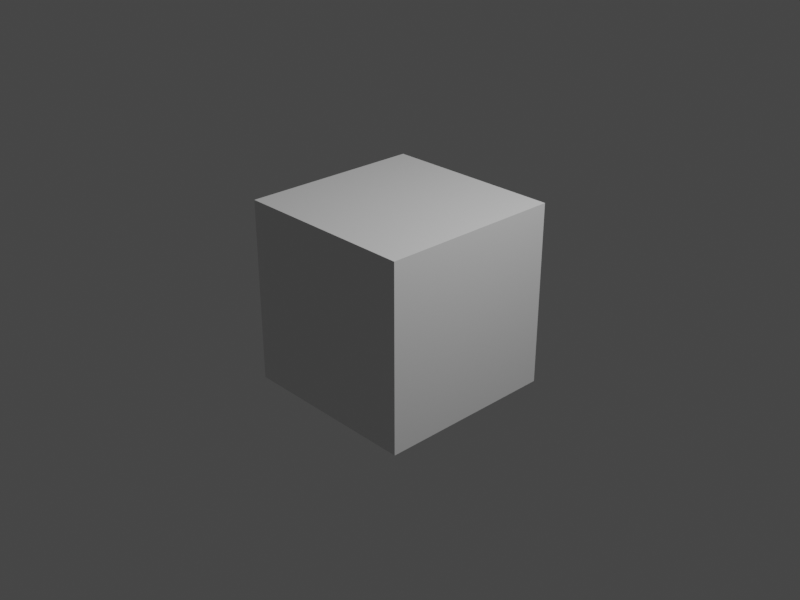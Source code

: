 # Source: peoteLogicNodes_01.blend  (saved by Blender 3.6.11; exported with 4.5.12 LTS)
import bpy
from mathutils import Matrix  # noqa: F401  (used for matrix-valued properties, if any)

bpy.ops.wm.read_factory_settings(use_empty=True)
scene = bpy.context.scene
scene.name = 'Scene'

# ---- collections
col_collection = bpy.data.collections.new('Collection'); scene.collection.children.link(col_collection)

# ---- materials (node trees are filled in below, after node groups)
mat_material = bpy.data.materials.new('Material')
mat_material.alpha_threshold = 0.0
mat_material.use_transparent_shadow = False
mat_material.roughness = 0.5
mat_material.line_color = (0.0, 0.0, 0.0, 1.0)

# ---- material node trees
mat_material.use_nodes = True; mat_material.node_tree.nodes.clear()
_N = mat_material.node_tree.nodes; _L = mat_material.node_tree.links
n0 = _N.new('ShaderNodeOutputMaterial'); n0.name = 'Material Output'; n0.location = (300, 300)
n1 = _N.new('ShaderNodeBsdfPrincipled'); n1.name = 'Principled BSDF'; n1.location = (10, 300)
n1.distribution = 'GGX'
n1.subsurface_method = 'RANDOM_WALK_SKIN'
n1.inputs[3].default_value = 1.45
n1.inputs[27].default_value = (0.0, 0.0, 0.0, 1.0)
n1.inputs[28].default_value = 1.0
_L.new(n1.outputs[0], n0.inputs[0])
n0.is_active_output = True

# ---- world
world_world = bpy.data.worlds.new('World'); scene.world = world_world
world_world.use_nodes = True; world_world.node_tree.nodes.clear()
_N = world_world.node_tree.nodes; _L = world_world.node_tree.links
n0 = _N.new('ShaderNodeOutputWorld'); n0.name = 'World Output'; n0.location = (300, 300)
n1 = _N.new('ShaderNodeBackground'); n1.name = 'Background'; n1.location = (10, 300)
n1.inputs[0].default_value = (0.05088, 0.05088, 0.05088, 1.0)
_L.new(n1.outputs[0], n0.inputs[0])
n0.is_active_output = True
world_world.color = (0.05088, 0.05088, 0.05088)
world_world.use_sun_shadow = False
world_world.sun_shadow_jitter_overblur = 0.0

# ---- cameras
cam_camera = bpy.data.cameras.new('Camera')
cam_camera.clip_end = 100.0
cam_camera.ortho_scale = 7.314

# ---- lights
light_light = bpy.data.lights.new('Light', 'POINT')
light_light.transmission_factor = 0.0
light_light.energy = 1000.0
light_light.shadow_soft_size = 0.1
light_light.shadow_maximum_resolution = 0.006
light_light.use_absolute_resolution = True

# ---- meshes
me_cube = bpy.data.meshes.new('Cube')
me_cube.from_pydata([(1.0, 1.0, 1.0), (1.0, 1.0, -1.0), (1.0, -1.0, 1.0), (1.0, -1.0, -1.0), (-1.0, 1.0, 1.0), (-1.0, 1.0, -1.0), (-1.0, -1.0, 1.0), (-1.0, -1.0, -1.0)], [], [(0, 4, 6, 2), (3, 2, 6, 7), (7, 6, 4, 5), (5, 1, 3, 7), (1, 0, 2, 3), (5, 4, 0, 1)])
_uv = me_cube.uv_layers.new(name='UVMap')
_uv.uv.foreach_set('vector', [0.625, 0.5, 0.875, 0.5, 0.875, 0.75, 0.625, 0.75, 0.375, 0.75, 0.625, 0.75, 0.625, 1.0, 0.375, 1.0, 0.375, 0.0, 0.625, 0.0, 0.625, 0.25, 0.375, 0.25, 0.125, 0.5, 0.375, 0.5, 0.375, 0.75, 0.125, 0.75, 0.375, 0.5, 0.625, 0.5, 0.625, 0.75, 0.375, 0.75, 0.375, 0.25, 0.625, 0.25, 0.625, 0.5, 0.375, 0.5])
me_cube.materials.append(mat_material)
me_cube.use_mirror_vertex_groups = False
me_cube.update()

# ---- objects
ob_cube = bpy.data.objects.new('Cube', me_cube)
ob_light = bpy.data.objects.new('Light', light_light)
ob_camera = bpy.data.objects.new('Camera', cam_camera)

# ---- transforms, parenting, visibility, modifiers, constraints
ob_cube.location = (0.0, 0.0, 0.0)
ob_cube.lock_rotations_4d = False
ob_cube.empty_display_type = 'ARROWS'
ob_cube.lineart.crease_threshold = 0.0
ob_light.location = (4.076, 1.005, 5.904)
ob_light.rotation_euler = (0.6503, 0.05522, 1.866)
ob_light.lock_rotations_4d = False
ob_light.empty_display_type = 'ARROWS'
ob_light.color = (0.0, 0.0, 0.0, 0.0)
ob_light.lineart.crease_threshold = 0.0
ob_camera.location = (7.359, -6.926, 4.958)
ob_camera.rotation_euler = (1.109, 0.0, 0.8149)
ob_camera.lock_rotations_4d = False
ob_camera.empty_display_type = 'ARROWS'
ob_camera.color = (0.0, 0.0, 0.0, 0.0)
ob_camera.display_type = 'WIRE'
ob_camera.lineart.crease_threshold = 0.0

# ---- collection membership
col_collection.objects.link(ob_cube)
col_collection.objects.link(ob_light)
col_collection.objects.link(ob_camera)

# ---- scene / render settings (as saved in the file)
scene.camera = ob_camera
scene.frame_start = 1; scene.frame_end = 250; scene.frame_set(1)
scene.render.engine = 'BLENDER_EEVEE_NEXT'
scene.render.resolution_x = 800
scene.render.resolution_y = 600
scene.cycles.sampling_pattern = 'TABULATED_SOBOL'
scene.view_settings.view_transform = 'Filmic'
bpy.context.view_layer.update()
